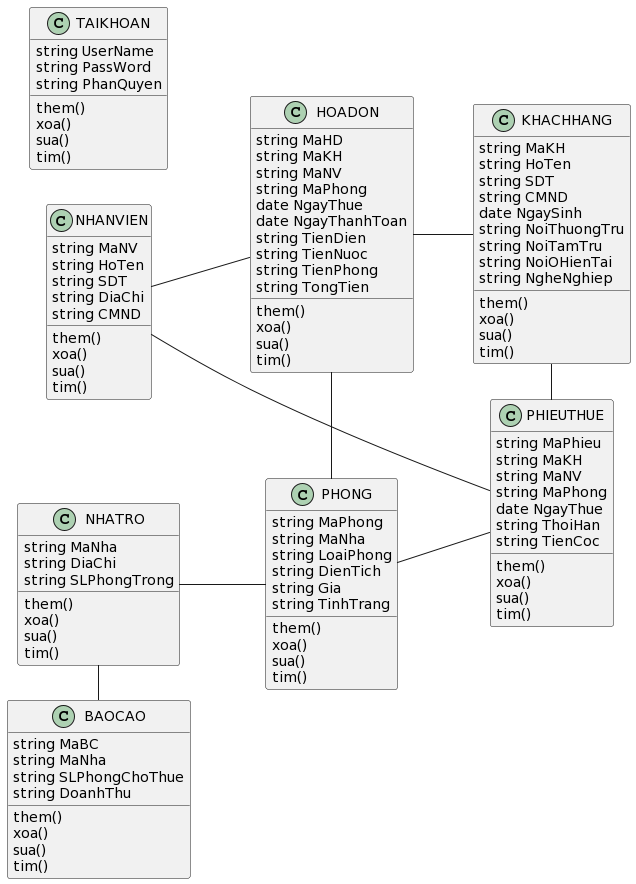

The diagram above was rendered by PlantUML. Its source (embedded in the PNG):
@startuml
class KHACHHANG
{
  string MaKH
  string HoTen
  string SDT
  string CMND
  date NgaySinh
  string NoiThuongTru
  string NoiTamTru
  string NoiOHienTai
  string NgheNghiep
  them()
  xoa()
  sua()
  tim()
}
class NHATRO
{
  string MaNha
  string DiaChi
  string SLPhongTrong
  them()
  xoa()
  sua()
  tim()
}
class PHONG
{
  string MaPhong
  string MaNha
  string LoaiPhong
  string DienTich
  string Gia
  string TinhTrang
  them()
  xoa()
  sua()
  tim()
}
class NHANVIEN
{
  string MaNV
  string HoTen
  string SDT
  string DiaChi
  string CMND
  them()
  xoa()
  sua()
  tim()
}
class TAIKHOAN
{
  string UserName
  string PassWord
  string PhanQuyen
  them()
  xoa()
  sua()
  tim()
}
class HOADON
{
  string MaHD
  string MaKH
  string MaNV
  string MaPhong
  date NgayThue
  date NgayThanhToan
  string TienDien
  string TienNuoc
  string TienPhong
  string TongTien
  them()
  xoa()
  sua()
  tim()
}
class PHIEUTHUE
{
  string MaPhieu
  string MaKH
  string MaNV
  string MaPhong
  date NgayThue
  string ThoiHan
  string TienCoc
  them()
  xoa()
  sua()
  tim()
}
class BAOCAO
{
  string MaBC
  string MaNha
  string SLPhongChoThue
  string DoanhThu
  them()
  xoa()
  sua()
  tim()
}
left to right direction
KHACHHANG -up- HOADON
NHATRO -down- PHONG
PHONG -left- HOADON
NHANVIEN -down- HOADON
KHACHHANG - PHIEUTHUE
NHANVIEN - PHIEUTHUE
PHONG - PHIEUTHUE
NHATRO - BAOCAO
@enduml